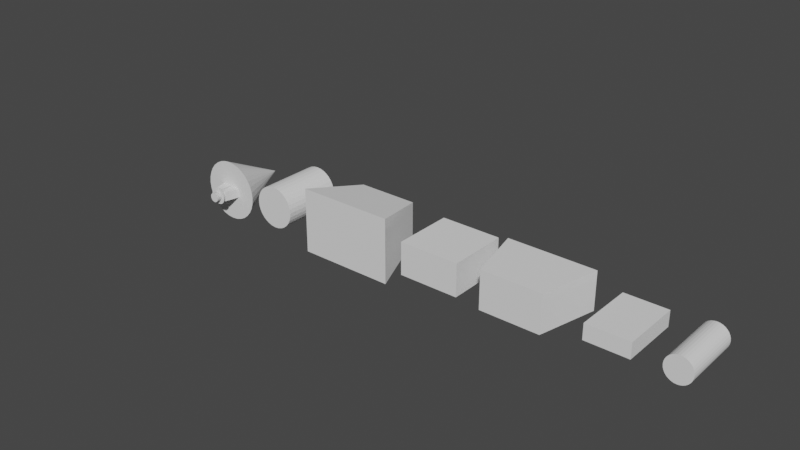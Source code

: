# Source: modeling_001.blend  (saved by Blender 3.6.11; exported with 4.5.12 LTS)
import bpy
from mathutils import Matrix  # noqa: F401  (used for matrix-valued properties, if any)

bpy.ops.wm.read_factory_settings(use_empty=True)
scene = bpy.context.scene
scene.name = 'Scene'

# ---- collections
col_assemble = bpy.data.collections.new('Assemble'); scene.collection.children.link(col_assemble)
col_modeling = bpy.data.collections.new('Modeling'); scene.collection.children.link(col_modeling)
col_wgts = bpy.data.collections.new('WGTS'); scene.collection.children.link(col_wgts)

# ---- world
world_world = bpy.data.worlds.new('World'); scene.world = world_world
world_world.use_nodes = True; world_world.node_tree.nodes.clear()
_N = world_world.node_tree.nodes; _L = world_world.node_tree.links
n0 = _N.new('ShaderNodeOutputWorld'); n0.name = 'World Output'; n0.location = (300, 300)
n1 = _N.new('ShaderNodeBackground'); n1.name = 'Background'; n1.location = (10, 300)
n1.inputs[0].default_value = (0.05088, 0.05088, 0.05088, 1.0)
_L.new(n1.outputs[0], n0.inputs[0])
n0.is_active_output = True
world_world.color = (0.05088, 0.05088, 0.05088)
world_world.use_sun_shadow = False
world_world.sun_shadow_jitter_overblur = 0.0

# ---- meshes
me_cone = bpy.data.meshes.new('Cone')
me_cone.from_pydata([(7.55e-08, 8.941e-08, 0.5), (-0.09755, 8.941e-08, 0.4904), (-0.1913, 2.98e-08, 0.4619), (-0.2778, 5.96e-08, 0.4157), (-0.3536, 0.0, 0.3536), (-0.4157, 0.0, 0.2778), (-0.4619, 0.0, 0.1913), (-0.4904, 0.0, 0.09755), (-0.5, 0.0, 8.146e-08), (-0.4904, 0.0, -0.09755), (-0.4619, -1.788e-07, -0.1913), (-0.4157, -1.788e-07, -0.2778), (-0.3536, -1.788e-07, -0.3536), (-0.2778, -1.788e-07, -0.4157), (-0.1913, -5.96e-08, -0.4619), (-0.09755, -5.96e-08, -0.4904), (7.55e-08, -5.96e-08, -0.5), (0.09755, -5.96e-08, -0.4904), (0.1913, -5.96e-08, -0.4619), (0.2778, 5.96e-08, -0.4157), (0.3536, 5.96e-08, -0.3536), (0.4157, 5.96e-08, -0.2778), (0.4619, 5.96e-08, -0.1913), (0.4904, 5.96e-08, -0.09755), (0.5, 1.192e-07, 8.146e-08), (0.4904, 8.941e-08, 0.09755), (0.4619, 8.941e-08, 0.1913), (0.4157, 1.192e-07, 0.2778), (0.3536, 1.192e-07, 0.3536), (0.2778, 5.96e-08, 0.4157), (0.1913, 1.49e-07, 0.4619), (0.09755, 8.941e-08, 0.4904), (-7.55e-08, 1.0, -8.146e-08)], [], [(0, 32, 1), (1, 32, 2), (2, 32, 3), (3, 32, 4), (4, 32, 5), (5, 32, 6), (6, 32, 7), (7, 32, 8), (8, 32, 9), (9, 32, 10), (10, 32, 11), (11, 32, 12), (12, 32, 13), (13, 32, 14), (14, 32, 15), (15, 32, 16), (16, 32, 17), (17, 32, 18), (18, 32, 19), (19, 32, 20), (20, 32, 21), (21, 32, 22), (22, 32, 23), (23, 32, 24), (24, 32, 25), (25, 32, 26), (26, 32, 27), (27, 32, 28), (28, 32, 29), (29, 32, 30), (0, 1, 2, 3, 4, 5, 6, 7, 8, 9, 10, 11, 12, 13, 14, 15, 16, 17, 18, 19, 20, 21, 22, 23, 24, 25, 26, 27, 28, 29, 30, 31), (30, 32, 31), (31, 32, 0)])
_uv = me_cone.uv_layers.new(name='UVMap')
_uv.uv.foreach_set('vector', [0.25, 0.49, 0.25, 0.25, 0.2968, 0.4854, 0.2968, 0.4854, 0.25, 0.25, 0.3418, 0.4717, 0.3418, 0.4717, 0.25, 0.25, 0.3833, 0.4496, 0.3833, 0.4496, 0.25, 0.25, 0.4197, 0.4197, 0.4197, 0.4197, 0.25, 0.25, 0.4496, 0.3833, 0.4496, 0.3833, 0.25, 0.25, 0.4717, 0.3418, 0.4717, 0.3418, 0.25, 0.25, 0.4854, 0.2968, 0.4854, 0.2968, 0.25, 0.25, 0.49, 0.25, 0.49, 0.25, 0.25, 0.25, 0.4854, 0.2032, 0.4854, 0.2032, 0.25, 0.25, 0.4717, 0.1582, 0.4717, 0.1582, 0.25, 0.25, 0.4496, 0.1167, 0.4496, 0.1167, 0.25, 0.25, 0.4197, 0.08029, 0.4197, 0.08029, 0.25, 0.25, 0.3833, 0.05045, 0.3833, 0.05045, 0.25, 0.25, 0.3418, 0.02827, 0.3418, 0.02827, 0.25, 0.25, 0.2968, 0.01461, 0.2968, 0.01461, 0.25, 0.25, 0.25, 0.01, 0.25, 0.01, 0.25, 0.25, 0.2032, 0.01461, 0.2032, 0.01461, 0.25, 0.25, 0.1582, 0.02827, 0.1582, 0.02827, 0.25, 0.25, 0.1167, 0.05045, 0.1167, 0.05045, 0.25, 0.25, 0.08029, 0.08029, 0.08029, 0.08029, 0.25, 0.25, 0.05045, 0.1167, 0.05045, 0.1167, 0.25, 0.25, 0.02827, 0.1582, 0.02827, 0.1582, 0.25, 0.25, 0.01461, 0.2032, 0.01461, 0.2032, 0.25, 0.25, 0.01, 0.25, 0.01, 0.25, 0.25, 0.25, 0.01461, 0.2968, 0.01461, 0.2968, 0.25, 0.25, 0.02827, 0.3418, 0.02827, 0.3418, 0.25, 0.25, 0.05045, 0.3833, 0.05045, 0.3833, 0.25, 0.25, 0.08029, 0.4197, 0.08029, 0.4197, 0.25, 0.25, 0.1167, 0.4496, 0.1167, 0.4496, 0.25, 0.25, 0.1582, 0.4717, 0.75, 0.49, 0.7968, 0.4854, 0.8418, 0.4717, 0.8833, 0.4496, 0.9197, 0.4197, 0.9496, 0.3833, 0.9717, 0.3418, 0.9854, 0.2968, 0.99, 0.25, 0.9854, 0.2032, 0.9717, 0.1582, 0.9496, 0.1167, 0.9197, 0.08029, 0.8833, 0.05045, 0.8418, 0.02827, 0.7968, 0.01461, 0.75, 0.01, 0.7032, 0.01461, 0.6582, 0.02827, 0.6167, 0.05045, 0.5803, 0.08029, 0.5504, 0.1167, 0.5283, 0.1582, 0.5146, 0.2032, 0.51, 0.25, 0.5146, 0.2968, 0.5283, 0.3418, 0.5504, 0.3833, 0.5803, 0.4197, 0.6167, 0.4496, 0.6582, 0.4717, 0.7032, 0.4854, 0.1582, 0.4717, 0.25, 0.25, 0.2032, 0.4854, 0.2032, 0.4854, 0.25, 0.25, 0.25, 0.49])
me_cone.update()
me_cylinder_001 = bpy.data.meshes.new('Cylinder.001')
me_cylinder_001.from_pydata([(0.0, 1.0, 0.3508), (0.0, 0.0, 0.3508), (0.06844, 1.0, 0.3441), (0.06844, 0.0, 0.3441), (0.1343, 1.0, 0.3241), (0.1343, 0.0, 0.3241), (0.1949, 1.0, 0.2917), (0.1949, 0.0, 0.2917), (0.2481, 1.0, 0.2481), (0.2481, 0.0, 0.2481), (0.2917, 1.0, 0.1949), (0.2917, 0.0, 0.1949), (0.3241, 1.0, 0.1343), (0.3241, 0.0, 0.1343), (0.3441, 1.0, 0.06844), (0.3441, 0.0, 0.06844), (0.3508, 1.0, 3.36e-08), (0.3508, 0.0, -4.308e-08), (0.3441, 1.0, -0.06844), (0.3441, 0.0, -0.06844), (0.3241, 1.0, -0.1343), (0.3241, 0.0, -0.1343), (0.2917, 1.0, -0.1949), (0.2917, 0.0, -0.1949), (0.2481, 1.0, -0.2481), (0.2481, 0.0, -0.2481), (0.1949, 1.0, -0.2917), (0.1949, 0.0, -0.2917), (0.1343, 1.0, -0.3241), (0.1343, 0.0, -0.3241), (0.06844, 1.0, -0.3441), (0.06844, 0.0, -0.3441), (0.0, 1.0, -0.3508), (0.0, 0.0, -0.3508), (-0.06844, 1.0, -0.3441), (-0.06844, 0.0, -0.3441), (-0.1343, 1.0, -0.3241), (-0.1343, 0.0, -0.3241), (-0.1949, 1.0, -0.2917), (-0.1949, 0.0, -0.2917), (-0.2481, 1.0, -0.2481), (-0.2481, 0.0, -0.2481), (-0.2917, 1.0, -0.1949), (-0.2917, 0.0, -0.1949), (-0.3241, 1.0, -0.1343), (-0.3241, 0.0, -0.1343), (-0.3441, 1.0, -0.06844), (-0.3441, 0.0, -0.06844), (-0.3508, 1.0, 3.36e-08), (-0.3508, 0.0, -4.308e-08), (-0.3441, 1.0, 0.06844), (-0.3441, 0.0, 0.06844), (-0.3241, 1.0, 0.1343), (-0.3241, 0.0, 0.1343), (-0.2917, 1.0, 0.1949), (-0.2917, 0.0, 0.1949), (-0.2481, 1.0, 0.2481), (-0.2481, 0.0, 0.2481), (-0.1949, 1.0, 0.2917), (-0.1949, 0.0, 0.2917), (-0.1343, 1.0, 0.3241), (-0.1343, 0.0, 0.3241), (-0.06844, 1.0, 0.3441), (-0.06844, 0.0, 0.3441)], [], [(0, 1, 3, 2), (2, 3, 5, 4), (4, 5, 7, 6), (6, 7, 9, 8), (8, 9, 11, 10), (10, 11, 13, 12), (12, 13, 15, 14), (14, 15, 17, 16), (16, 17, 19, 18), (18, 19, 21, 20), (20, 21, 23, 22), (22, 23, 25, 24), (24, 25, 27, 26), (26, 27, 29, 28), (28, 29, 31, 30), (30, 31, 33, 32), (32, 33, 35, 34), (34, 35, 37, 36), (36, 37, 39, 38), (38, 39, 41, 40), (40, 41, 43, 42), (42, 43, 45, 44), (44, 45, 47, 46), (46, 47, 49, 48), (48, 49, 51, 50), (50, 51, 53, 52), (52, 53, 55, 54), (54, 55, 57, 56), (56, 57, 59, 58), (58, 59, 61, 60), (3, 1, 63, 61, 59, 57, 55, 53, 51, 49, 47, 45, 43, 41, 39, 37, 35, 33, 31, 29, 27, 25, 23, 21, 19, 17, 15, 13, 11, 9, 7, 5), (60, 61, 63, 62), (62, 63, 1, 0), (0, 2, 4, 6, 8, 10, 12, 14, 16, 18, 20, 22, 24, 26, 28, 30, 32, 34, 36, 38, 40, 42, 44, 46, 48, 50, 52, 54, 56, 58, 60, 62)])
_uv = me_cylinder_001.uv_layers.new(name='UVMap')
_uv.uv.foreach_set('vector', [1.0, 0.5, 1.0, 1.0, 0.9688, 1.0, 0.9688, 0.5, 0.9688, 0.5, 0.9688, 1.0, 0.9375, 1.0, 0.9375, 0.5, 0.9375, 0.5, 0.9375, 1.0, 0.9062, 1.0, 0.9062, 0.5, 0.9062, 0.5, 0.9062, 1.0, 0.875, 1.0, 0.875, 0.5, 0.875, 0.5, 0.875, 1.0, 0.8438, 1.0, 0.8438, 0.5, 0.8438, 0.5, 0.8438, 1.0, 0.8125, 1.0, 0.8125, 0.5, 0.8125, 0.5, 0.8125, 1.0, 0.7812, 1.0, 0.7812, 0.5, 0.7812, 0.5, 0.7812, 1.0, 0.75, 1.0, 0.75, 0.5, 0.75, 0.5, 0.75, 1.0, 0.7188, 1.0, 0.7188, 0.5, 0.7188, 0.5, 0.7188, 1.0, 0.6875, 1.0, 0.6875, 0.5, 0.6875, 0.5, 0.6875, 1.0, 0.6562, 1.0, 0.6562, 0.5, 0.6562, 0.5, 0.6562, 1.0, 0.625, 1.0, 0.625, 0.5, 0.625, 0.5, 0.625, 1.0, 0.5938, 1.0, 0.5938, 0.5, 0.5938, 0.5, 0.5938, 1.0, 0.5625, 1.0, 0.5625, 0.5, 0.5625, 0.5, 0.5625, 1.0, 0.5312, 1.0, 0.5312, 0.5, 0.5312, 0.5, 0.5312, 1.0, 0.5, 1.0, 0.5, 0.5, 0.5, 0.5, 0.5, 1.0, 0.4688, 1.0, 0.4688, 0.5, 0.4688, 0.5, 0.4688, 1.0, 0.4375, 1.0, 0.4375, 0.5, 0.4375, 0.5, 0.4375, 1.0, 0.4062, 1.0, 0.4062, 0.5, 0.4062, 0.5, 0.4062, 1.0, 0.375, 1.0, 0.375, 0.5, 0.375, 0.5, 0.375, 1.0, 0.3438, 1.0, 0.3438, 0.5, 0.3438, 0.5, 0.3438, 1.0, 0.3125, 1.0, 0.3125, 0.5, 0.3125, 0.5, 0.3125, 1.0, 0.2812, 1.0, 0.2812, 0.5, 0.2812, 0.5, 0.2812, 1.0, 0.25, 1.0, 0.25, 0.5, 0.25, 0.5, 0.25, 1.0, 0.2188, 1.0, 0.2188, 0.5, 0.2188, 0.5, 0.2188, 1.0, 0.1875, 1.0, 0.1875, 0.5, 0.1875, 0.5, 0.1875, 1.0, 0.1562, 1.0, 0.1562, 0.5, 0.1562, 0.5, 0.1562, 1.0, 0.125, 1.0, 0.125, 0.5, 0.125, 0.5, 0.125, 1.0, 0.09375, 1.0, 0.09375, 0.5, 0.09375, 0.5, 0.09375, 1.0, 0.0625, 1.0, 0.0625, 0.5, 0.2968, 0.4854, 0.25, 0.49, 0.2032, 0.4854, 0.1582, 0.4717, 0.1167, 0.4496, 0.08029, 0.4197, 0.05045, 0.3833, 0.02827, 0.3418, 0.01461, 0.2968, 0.01, 0.25, 0.01461, 0.2032, 0.02827, 0.1582, 0.05045, 0.1167, 0.08029, 0.08029, 0.1167, 0.05045, 0.1582, 0.02827, 0.2032, 0.01461, 0.25, 0.01, 0.2968, 0.01461, 0.3418, 0.02827, 0.3833, 0.05045, 0.4197, 0.08029, 0.4496, 0.1167, 0.4717, 0.1582, 0.4854, 0.2032, 0.49, 0.25, 0.4854, 0.2968, 0.4717, 0.3418, 0.4496, 0.3833, 0.4197, 0.4197, 0.3833, 0.4496, 0.3418, 0.4717, 0.0625, 0.5, 0.0625, 1.0, 0.03125, 1.0, 0.03125, 0.5, 0.03125, 0.5, 0.03125, 1.0, 0.0, 1.0, 0.0, 0.5, 0.75, 0.49, 0.7968, 0.4854, 0.8418, 0.4717, 0.8833, 0.4496, 0.9197, 0.4197, 0.9496, 0.3833, 0.9717, 0.3418, 0.9854, 0.2968, 0.99, 0.25, 0.9854, 0.2032, 0.9717, 0.1582, 0.9496, 0.1167, 0.9197, 0.08029, 0.8833, 0.05045, 0.8418, 0.02827, 0.7968, 0.01461, 0.75, 0.01, 0.7032, 0.01461, 0.6582, 0.02827, 0.6167, 0.05045, 0.5803, 0.08029, 0.5504, 0.1167, 0.5283, 0.1582, 0.5146, 0.2032, 0.51, 0.25, 0.5146, 0.2968, 0.5283, 0.3418, 0.5504, 0.3833, 0.5803, 0.4197, 0.6167, 0.4496, 0.6582, 0.4717, 0.7032, 0.4854])
me_cylinder_001.update()
me_cube_001 = bpy.data.meshes.new('Cube.001')
me_cube_001.from_pydata([(-0.798, 0.0, -0.5407), (-0.798, 0.0, 0.5407), (-0.5, 1.0, -0.3388), (-0.5, 1.0, 0.3388), (0.798, 0.0, -0.5407), (0.798, 0.0, 0.5407), (0.5, 1.0, -0.3388), (0.5, 1.0, 0.3388)], [], [(0, 1, 3, 2), (2, 3, 7, 6), (6, 7, 5, 4), (4, 5, 1, 0), (2, 6, 4, 0), (7, 3, 1, 5)])
_uv = me_cube_001.uv_layers.new(name='UVMap')
_uv.uv.foreach_set('vector', [0.375, 0.0, 0.625, 0.0, 0.625, 0.25, 0.375, 0.25, 0.375, 0.25, 0.625, 0.25, 0.625, 0.5, 0.375, 0.5, 0.375, 0.5, 0.625, 0.5, 0.625, 0.75, 0.375, 0.75, 0.375, 0.75, 0.625, 0.75, 0.625, 1.0, 0.375, 1.0, 0.125, 0.5, 0.375, 0.5, 0.375, 0.75, 0.125, 0.75, 0.625, 0.5, 0.875, 0.5, 0.875, 0.75, 0.625, 0.75])
me_cube_001.update()
me_cube_002 = bpy.data.meshes.new('Cube.002')
me_cube_002.from_pydata([(-0.5, 0.0, -0.2721), (-0.5, 0.0, 0.2721), (-0.5, 1.0, -0.2721), (-0.5, 1.0, 0.2721), (0.5, 0.0, -0.2721), (0.5, 0.0, 0.2721), (0.5, 1.0, -0.2721), (0.5, 1.0, 0.2721)], [], [(0, 1, 3, 2), (2, 3, 7, 6), (6, 7, 5, 4), (4, 5, 1, 0), (2, 6, 4, 0), (7, 3, 1, 5)])
_uv = me_cube_002.uv_layers.new(name='UVMap')
_uv.uv.foreach_set('vector', [0.375, 0.0, 0.625, 0.0, 0.625, 0.25, 0.375, 0.25, 0.375, 0.25, 0.625, 0.25, 0.625, 0.5, 0.375, 0.5, 0.375, 0.5, 0.625, 0.5, 0.625, 0.75, 0.375, 0.75, 0.375, 0.75, 0.625, 0.75, 0.625, 1.0, 0.375, 1.0, 0.125, 0.5, 0.375, 0.5, 0.375, 0.75, 0.125, 0.75, 0.625, 0.5, 0.875, 0.5, 0.875, 0.75, 0.625, 0.75])
me_cube_002.update()
me_cube_003 = bpy.data.meshes.new('Cube.003')
me_cube_003.from_pydata([(-0.5, 0.0, -0.3207), (-0.5, 0.0, 0.3207), (-0.7379, 1.0, -0.3207), (-0.7379, 1.0, 0.3207), (0.5, 0.0, -0.3207), (0.5, 0.0, 0.3207), (0.7379, 1.0, -0.3207), (0.7379, 1.0, 0.3207)], [], [(0, 1, 3, 2), (2, 3, 7, 6), (6, 7, 5, 4), (4, 5, 1, 0), (2, 6, 4, 0), (7, 3, 1, 5)])
_uv = me_cube_003.uv_layers.new(name='UVMap')
_uv.uv.foreach_set('vector', [0.375, 0.0, 0.625, 0.0, 0.625, 0.25, 0.375, 0.25, 0.375, 0.25, 0.625, 0.25, 0.625, 0.5, 0.375, 0.5, 0.375, 0.5, 0.625, 0.5, 0.625, 0.75, 0.375, 0.75, 0.375, 0.75, 0.625, 0.75, 0.625, 1.0, 0.375, 1.0, 0.125, 0.5, 0.375, 0.5, 0.375, 0.75, 0.125, 0.75, 0.625, 0.5, 0.875, 0.5, 0.875, 0.75, 0.625, 0.75])
me_cube_003.update()
me_cube_004 = bpy.data.meshes.new('Cube.004')
me_cube_004.from_pydata([(-0.3528, 0.0, -0.13), (-0.3528, 0.0, 0.13), (-0.3528, 1.0, -0.13), (-0.3528, 1.0, 0.13), (0.3528, 0.0, -0.13), (0.3528, 0.0, 0.13), (0.3528, 1.0, -0.13), (0.3528, 1.0, 0.13)], [], [(0, 1, 3, 2), (2, 3, 7, 6), (6, 7, 5, 4), (4, 5, 1, 0), (2, 6, 4, 0), (7, 3, 1, 5)])
_uv = me_cube_004.uv_layers.new(name='UVMap')
_uv.uv.foreach_set('vector', [0.375, 0.0, 0.625, 0.0, 0.625, 0.25, 0.375, 0.25, 0.375, 0.25, 0.625, 0.25, 0.625, 0.5, 0.375, 0.5, 0.375, 0.5, 0.625, 0.5, 0.625, 0.75, 0.375, 0.75, 0.375, 0.75, 0.625, 0.75, 0.625, 1.0, 0.375, 1.0, 0.125, 0.5, 0.375, 0.5, 0.375, 0.75, 0.125, 0.75, 0.625, 0.5, 0.875, 0.5, 0.875, 0.75, 0.625, 0.75])
me_cube_004.update()
me_cylinder_002 = bpy.data.meshes.new('Cylinder.002')
me_cylinder_002.from_pydata([(-2.792e-06, 1.0, 0.2128), (-2.792e-06, 0.0, 0.2128), (0.0415, 1.0, 0.2087), (0.0415, 0.0, 0.2087), (0.08142, 1.0, 0.1966), (0.08142, 0.0, 0.1966), (0.1182, 1.0, 0.1769), (0.1182, 0.0, 0.1769), (0.1504, 1.0, 0.1504), (0.1504, 0.0, 0.1504), (0.1769, 1.0, 0.1182), (0.1769, 0.0, 0.1182), (0.1966, 1.0, 0.08142), (0.1966, 0.0, 0.08142), (0.2087, 1.0, 0.04151), (0.2087, 0.0, 0.04151), (0.2128, 1.0, 2.303e-08), (0.2128, 0.0, -2.347e-08), (0.2087, 1.0, -0.04151), (0.2087, 0.0, -0.04151), (0.1966, 1.0, -0.08142), (0.1966, 0.0, -0.08142), (0.1769, 1.0, -0.1182), (0.1769, 0.0, -0.1182), (0.1504, 1.0, -0.1504), (0.1504, 0.0, -0.1504), (0.1182, 1.0, -0.1769), (0.1182, 0.0, -0.1769), (0.08142, 1.0, -0.1966), (0.08142, 0.0, -0.1966), (0.0415, 1.0, -0.2087), (0.0415, 0.0, -0.2087), (-2.792e-06, 1.0, -0.2128), (-2.792e-06, 0.0, -0.2128), (-0.04151, 1.0, -0.2087), (-0.04151, 0.0, -0.2087), (-0.08142, 1.0, -0.1966), (-0.08142, 0.0, -0.1966), (-0.1182, 1.0, -0.1769), (-0.1182, 0.0, -0.1769), (-0.1504, 1.0, -0.1504), (-0.1504, 0.0, -0.1504), (-0.1769, 1.0, -0.1182), (-0.1769, 0.0, -0.1182), (-0.1966, 1.0, -0.08142), (-0.1966, 0.0, -0.08142), (-0.2087, 1.0, -0.04151), (-0.2087, 0.0, -0.04151), (-0.2128, 1.0, 2.303e-08), (-0.2128, 0.0, -2.347e-08), (-0.2087, 1.0, 0.04151), (-0.2087, 0.0, 0.04151), (-0.1966, 1.0, 0.08142), (-0.1966, 0.0, 0.08142), (-0.1769, 1.0, 0.1182), (-0.1769, 0.0, 0.1182), (-0.1504, 1.0, 0.1504), (-0.1504, 0.0, 0.1504), (-0.1182, 1.0, 0.1769), (-0.1182, 0.0, 0.1769), (-0.08142, 1.0, 0.1966), (-0.08142, 0.0, 0.1966), (-0.04151, 1.0, 0.2087), (-0.04151, 0.0, 0.2087)], [], [(0, 1, 3, 2), (2, 3, 5, 4), (4, 5, 7, 6), (6, 7, 9, 8), (8, 9, 11, 10), (10, 11, 13, 12), (12, 13, 15, 14), (14, 15, 17, 16), (16, 17, 19, 18), (18, 19, 21, 20), (20, 21, 23, 22), (22, 23, 25, 24), (24, 25, 27, 26), (26, 27, 29, 28), (28, 29, 31, 30), (30, 31, 33, 32), (32, 33, 35, 34), (34, 35, 37, 36), (36, 37, 39, 38), (38, 39, 41, 40), (40, 41, 43, 42), (42, 43, 45, 44), (44, 45, 47, 46), (46, 47, 49, 48), (48, 49, 51, 50), (50, 51, 53, 52), (52, 53, 55, 54), (54, 55, 57, 56), (56, 57, 59, 58), (58, 59, 61, 60), (3, 1, 63, 61, 59, 57, 55, 53, 51, 49, 47, 45, 43, 41, 39, 37, 35, 33, 31, 29, 27, 25, 23, 21, 19, 17, 15, 13, 11, 9, 7, 5), (60, 61, 63, 62), (62, 63, 1, 0), (0, 2, 4, 6, 8, 10, 12, 14, 16, 18, 20, 22, 24, 26, 28, 30, 32, 34, 36, 38, 40, 42, 44, 46, 48, 50, 52, 54, 56, 58, 60, 62)])
_uv = me_cylinder_002.uv_layers.new(name='UVMap')
_uv.uv.foreach_set('vector', [1.0, 0.5, 1.0, 1.0, 0.9688, 1.0, 0.9688, 0.5, 0.9688, 0.5, 0.9688, 1.0, 0.9375, 1.0, 0.9375, 0.5, 0.9375, 0.5, 0.9375, 1.0, 0.9062, 1.0, 0.9062, 0.5, 0.9062, 0.5, 0.9062, 1.0, 0.875, 1.0, 0.875, 0.5, 0.875, 0.5, 0.875, 1.0, 0.8438, 1.0, 0.8438, 0.5, 0.8438, 0.5, 0.8438, 1.0, 0.8125, 1.0, 0.8125, 0.5, 0.8125, 0.5, 0.8125, 1.0, 0.7812, 1.0, 0.7812, 0.5, 0.7812, 0.5, 0.7812, 1.0, 0.75, 1.0, 0.75, 0.5, 0.75, 0.5, 0.75, 1.0, 0.7188, 1.0, 0.7188, 0.5, 0.7188, 0.5, 0.7188, 1.0, 0.6875, 1.0, 0.6875, 0.5, 0.6875, 0.5, 0.6875, 1.0, 0.6562, 1.0, 0.6562, 0.5, 0.6562, 0.5, 0.6562, 1.0, 0.625, 1.0, 0.625, 0.5, 0.625, 0.5, 0.625, 1.0, 0.5938, 1.0, 0.5938, 0.5, 0.5938, 0.5, 0.5938, 1.0, 0.5625, 1.0, 0.5625, 0.5, 0.5625, 0.5, 0.5625, 1.0, 0.5312, 1.0, 0.5312, 0.5, 0.5312, 0.5, 0.5312, 1.0, 0.5, 1.0, 0.5, 0.5, 0.5, 0.5, 0.5, 1.0, 0.4688, 1.0, 0.4688, 0.5, 0.4688, 0.5, 0.4688, 1.0, 0.4375, 1.0, 0.4375, 0.5, 0.4375, 0.5, 0.4375, 1.0, 0.4062, 1.0, 0.4062, 0.5, 0.4062, 0.5, 0.4062, 1.0, 0.375, 1.0, 0.375, 0.5, 0.375, 0.5, 0.375, 1.0, 0.3438, 1.0, 0.3438, 0.5, 0.3438, 0.5, 0.3438, 1.0, 0.3125, 1.0, 0.3125, 0.5, 0.3125, 0.5, 0.3125, 1.0, 0.2812, 1.0, 0.2812, 0.5, 0.2812, 0.5, 0.2812, 1.0, 0.25, 1.0, 0.25, 0.5, 0.25, 0.5, 0.25, 1.0, 0.2188, 1.0, 0.2188, 0.5, 0.2188, 0.5, 0.2188, 1.0, 0.1875, 1.0, 0.1875, 0.5, 0.1875, 0.5, 0.1875, 1.0, 0.1562, 1.0, 0.1562, 0.5, 0.1562, 0.5, 0.1562, 1.0, 0.125, 1.0, 0.125, 0.5, 0.125, 0.5, 0.125, 1.0, 0.09375, 1.0, 0.09375, 0.5, 0.09375, 0.5, 0.09375, 1.0, 0.0625, 1.0, 0.0625, 0.5, 0.2968, 0.4854, 0.25, 0.49, 0.2032, 0.4854, 0.1582, 0.4717, 0.1167, 0.4496, 0.08029, 0.4197, 0.05045, 0.3833, 0.02827, 0.3418, 0.01461, 0.2968, 0.01, 0.25, 0.01461, 0.2032, 0.02827, 0.1582, 0.05045, 0.1167, 0.08029, 0.08029, 0.1167, 0.05045, 0.1582, 0.02827, 0.2032, 0.01461, 0.25, 0.01, 0.2968, 0.01461, 0.3418, 0.02827, 0.3833, 0.05045, 0.4197, 0.08029, 0.4496, 0.1167, 0.4717, 0.1582, 0.4854, 0.2032, 0.49, 0.25, 0.4854, 0.2968, 0.4717, 0.3418, 0.4496, 0.3833, 0.4197, 0.4197, 0.3833, 0.4496, 0.3418, 0.4717, 0.0625, 0.5, 0.0625, 1.0, 0.03125, 1.0, 0.03125, 0.5, 0.03125, 0.5, 0.03125, 1.0, 0.0, 1.0, 0.0, 0.5, 0.75, 0.49, 0.7968, 0.4854, 0.8418, 0.4717, 0.8833, 0.4496, 0.9197, 0.4197, 0.9496, 0.3833, 0.9717, 0.3418, 0.9854, 0.2968, 0.99, 0.25, 0.9854, 0.2032, 0.9717, 0.1582, 0.9496, 0.1167, 0.9197, 0.08029, 0.8833, 0.05045, 0.8418, 0.02827, 0.7968, 0.01461, 0.75, 0.01, 0.7032, 0.01461, 0.6582, 0.02827, 0.6167, 0.05045, 0.5803, 0.08029, 0.5504, 0.1167, 0.5283, 0.1582, 0.5146, 0.2032, 0.51, 0.25, 0.5146, 0.2968, 0.5283, 0.3418, 0.5504, 0.3833, 0.5803, 0.4197, 0.6167, 0.4496, 0.6582, 0.4717, 0.7032, 0.4854])
me_cylinder_002.update()
me_wgt_root = bpy.data.meshes.new('WGT-root')
me_wgt_root.from_pydata([(0.4718, 0.4718, 0.0), (0.4718, -0.4718, 0.0), (-0.4718, 0.4718, 0.0), (-0.4718, -0.4718, 0.0), (0.5548, 0.3707, 0.0), (0.5548, -0.3707, 0.0), (-0.5548, 0.3707, 0.0), (-0.5548, -0.3707, 0.0), (0.6164, 0.2553, 0.0), (0.6164, -0.2553, 0.0), (-0.6164, 0.2553, 0.0), (-0.6164, -0.2553, 0.0), (0.6544, 0.1302, 0.0), (0.6544, -0.1302, 0.0), (-0.6544, 0.1302, 0.0), (-0.6544, -0.1302, 0.0), (0.1302, 0.6544, 0.0), (0.1302, -0.6544, 0.0), (-0.1302, 0.6544, 0.0), (-0.1302, -0.6544, 0.0), (0.2553, 0.6164, 0.0), (0.2553, -0.6164, 0.0), (-0.2553, 0.6164, 0.0), (-0.2553, -0.6164, 0.0), (0.3707, 0.5548, 0.0), (0.3707, -0.5548, 0.0), (-0.3707, 0.5548, 0.0), (-0.3707, -0.5548, 0.0), (0.1302, 0.8546, 0.0), (0.1302, -0.8546, 0.0), (-0.1302, 0.8546, 0.0), (-0.1302, -0.8546, 0.0), (0.8546, 0.1302, 0.0), (0.8546, -0.1302, 0.0), (-0.8546, 0.1302, 0.0), (-0.8546, -0.1302, 0.0), (0.2636, 0.8546, 0.0), (0.2636, -0.8546, 0.0), (-0.2636, 0.8546, 0.0), (-0.2636, -0.8546, 0.0), (0.8546, 0.2636, 0.0), (0.8546, -0.2636, 0.0), (-0.8546, 0.2636, 0.0), (-0.8546, -0.2636, 0.0), (0.0, 1.055, 0.0), (0.0, -1.055, 0.0), (1.055, 0.0, 0.0), (-1.055, 0.0, 0.0)], [(12, 32), (0, 4), (1, 5), (2, 6), (3, 7), (4, 8), (5, 9), (6, 10), (7, 11), (8, 12), (9, 13), (10, 14), (11, 15), (39, 45), (2, 26), (16, 20), (17, 21), (18, 22), (19, 23), (20, 24), (21, 25), (22, 26), (23, 27), (16, 28), (17, 29), (18, 30), (1, 25), (3, 27), (13, 33), (14, 34), (15, 35), (28, 36), (29, 37), (30, 38), (31, 39), (32, 40), (33, 41), (34, 42), (35, 43), (36, 44), (37, 45), (40, 46), (42, 47), (41, 46), (19, 31), (43, 47), (38, 44), (0, 24)], [])
me_wgt_root.update()
me_wgt_cog = bpy.data.meshes.new('WGT-COG')
me_wgt_cog.from_pydata([(0.2479, -0.03263, -1.426e-09), (0.2415, -0.0647, -2.828e-09), (0.231, -0.09567, -1.163e-08), (0.3966, -0.05221, -6.007e-09), (0.483, -0.1294, -5.657e-09), (0.4957, -0.06526, -2.853e-09), (0.25, 5.551e-17, -5.551e-17), (0.4, 8.882e-17, -8.882e-17), (0.3696, -0.1531, -6.691e-09), (0.4619, -0.1913, -2.326e-08), (0.2165, -0.125, -1.291e-08), (0.1983, -0.1522, -6.652e-09), (0.1768, -0.1768, -2.263e-08), (0.1522, -0.1983, -2.357e-08), (0.3464, -0.2, -2.364e-08), (0.3173, -0.2435, -2.555e-08), (0.2435, -0.3173, -1.387e-08), (0.3967, -0.3044, -1.33e-08), (0.3536, -0.3536, -4.526e-08), (0.3044, -0.3967, -4.714e-08), (0.125, -0.2165, -2.436e-08), (0.09567, -0.231, -2.5e-08), (0.0647, -0.2415, -2.546e-08), (0.03263, -0.2479, -2.574e-08), (0.1531, -0.3696, -4.596e-08), (0.05221, -0.3966, -4.714e-08), (0.06526, -0.4957, -5.147e-08), (0.2, -0.3464, -4.494e-08), (0.1913, -0.4619, -4.999e-08), (0.1294, -0.483, -5.091e-08), (-0.0647, -0.2415, -2.546e-08), (-0.09567, -0.231, -2.5e-08), (-0.06526, -0.4957, -5.147e-08), (-0.1294, -0.483, -5.091e-08), (-0.1913, -0.4619, -4.999e-08), (7.082e-17, -0.25, -1.093e-08), (-0.03263, -0.2479, -2.574e-08), (1.133e-16, -0.4, -4.729e-08), (-0.05221, -0.3966, -4.714e-08), (-0.1531, -0.3696, -4.596e-08), (-0.1768, -0.1768, -2.263e-08), (-0.2435, -0.3173, -1.387e-08), (-0.3173, -0.2435, -2.555e-08), (-0.3967, -0.3044, -1.33e-08), (-0.125, -0.2165, -2.436e-08), (-0.1522, -0.1983, -2.357e-08), (-0.1983, -0.1522, -6.652e-09), (-0.2, -0.3464, -4.494e-08), (-0.3536, -0.3536, -4.526e-08), (-0.3044, -0.3967, -4.714e-08), (-0.2165, -0.125, -5.464e-09), (-0.231, -0.09567, -1.163e-08), (-0.2479, -0.03263, -1.426e-09), (-0.3696, -0.1531, -6.691e-09), (-0.3966, -0.05221, -6.007e-09), (-0.4619, -0.1913, -2.326e-08), (-0.4957, -0.06526, -2.853e-09), (-0.2415, -0.0647, -2.828e-09), (-0.3464, -0.2, -2.364e-08), (-0.483, -0.1294, -5.657e-09), (-0.25, -8.613e-17, 5.551e-17), (-0.2415, 0.0647, 2.828e-09), (-0.231, 0.09567, 1.163e-08), (-0.4, -1.378e-16, 8.882e-17), (-0.3966, 0.05221, 6.007e-09), (-0.4619, 0.1913, 2.326e-08), (-0.4957, 0.06526, 2.853e-09), (-0.483, 0.1294, 5.657e-09), (-0.2479, 0.03263, 1.426e-09), (-0.3696, 0.1531, 6.691e-09), (-0.1768, 0.1768, 2.263e-08), (-0.1522, 0.1983, 2.357e-08), (-0.3464, 0.2, 2.364e-08), (-0.3173, 0.2435, 2.555e-08), (-0.2435, 0.3173, 1.387e-08), (-0.3536, 0.3536, 4.526e-08), (-0.2165, 0.125, 1.291e-08), (-0.1983, 0.1522, 6.652e-09), (-0.3044, 0.3967, 4.714e-08), (-0.3967, 0.3044, 1.33e-08), (-0.09567, 0.231, 2.5e-08), (-0.03263, 0.2479, 2.574e-08), (-0.1531, 0.3696, 4.596e-08), (-0.125, 0.2165, 2.436e-08), (-0.0647, 0.2415, 2.546e-08), (-0.2, 0.3464, 4.494e-08), (-0.05221, 0.3966, 4.714e-08), (-0.1294, 0.483, 5.091e-08), (-0.06526, 0.4957, 5.147e-08), (-0.1913, 0.4619, 4.999e-08), (-1.014e-16, 0.25, 1.093e-08), (0.03263, 0.2479, 2.574e-08), (-1.623e-16, 0.4, 4.729e-08), (0.05221, 0.3966, 4.714e-08), (0.1294, 0.483, 5.091e-08), (0.0647, 0.2415, 2.546e-08), (0.09567, 0.231, 2.5e-08), (0.1531, 0.3696, 4.596e-08), (0.1913, 0.4619, 4.999e-08), (0.06526, 0.4957, 5.147e-08), (0.1522, 0.1983, 2.357e-08), (0.1768, 0.1768, 2.263e-08), (0.1983, 0.1522, 6.652e-09), (0.2, 0.3464, 4.494e-08), (0.125, 0.2165, 2.436e-08), (0.2435, 0.3173, 1.387e-08), (0.3173, 0.2435, 2.555e-08), (0.3536, 0.3536, 4.526e-08), (0.3967, 0.3044, 1.33e-08), (0.3044, 0.3967, 4.714e-08), (0.231, 0.09567, 1.163e-08), (0.2415, 0.0647, 2.828e-09), (0.2479, 0.03263, 1.426e-09), (0.3464, 0.2, 2.364e-08), (0.3696, 0.1531, 6.691e-09), (0.4957, 0.06526, 2.853e-09), (0.2165, 0.125, 5.464e-09), (0.3966, 0.05221, 6.007e-09), (0.4619, 0.1913, 2.326e-08), (0.483, 0.1294, 5.657e-09)], [(0, 1), (1, 2), (4, 5), (0, 6), (3, 7), (4, 9), (2, 10), (10, 11), (11, 12), (12, 13), (8, 14), (14, 15), (15, 17), (17, 18), (18, 19), (13, 20), (20, 21), (21, 22), (22, 23), (25, 26), (16, 27), (24, 28), (28, 29), (30, 31), (32, 33), (33, 34), (23, 35), (35, 36), (25, 37), (37, 38), (34, 39), (102, 116), (42, 43), (31, 44), (44, 45), (40, 46), (39, 47), (43, 48), (48, 49), (46, 50), (50, 51), (41, 47), (53, 55), (54, 56), (51, 57), (53, 58), (55, 59), (52, 60), (61, 62), (54, 63), (63, 64), (64, 66), (66, 67), (60, 68), (65, 69), (41, 49), (70, 71), (24, 27), (72, 73), (61, 68), (62, 76), (76, 77), (75, 78), (75, 79), (80, 83), (81, 84), (82, 85), (87, 88), (82, 89), (81, 90), (90, 91), (86, 92), (92, 93), (91, 95), (95, 96), (97, 98), (94, 99), (100, 101), (101, 102), (97, 103), (96, 104), (103, 105), (86, 88), (107, 108), (107, 109), (8, 9), (110, 111), (6, 112), (106, 113), (113, 114), (42, 58), (7, 117), (114, 118), (118, 119), (87, 89), (69, 72), (30, 36), (111, 112), (70, 77), (110, 116), (40, 45), (106, 108), (52, 57), (32, 38), (65, 67), (73, 79), (80, 84), (74, 78), (71, 83), (93, 99), (94, 98), (16, 19), (105, 109), (115, 117), (56, 59), (115, 119), (26, 29), (100, 104), (3, 5), (74, 85)], [])
me_wgt_cog.update()
me_wgt_armpole_l = bpy.data.meshes.new('WGT-ArmPole.L')
me_wgt_armpole_l.from_pydata([(-0.25, 2.98e-08, -0.25), (-0.25, 0.0, 0.25), (-3.14e-08, 0.5, -2.551e-08), (0.25, 2.98e-08, -0.25), (0.25, 0.0, 0.25)], [(0, 3), (0, 1), (1, 2), (2, 3), (3, 4), (2, 4), (0, 2), (1, 4)], [])
me_wgt_armpole_l.update()
me_wgt_legpole_l = bpy.data.meshes.new('WGT-LegPole.L')
me_wgt_legpole_l.from_pydata([(-0.25, 2.98e-08, -0.25), (-0.25, 0.0, 0.25), (-3.14e-08, 0.5, -2.551e-08), (0.25, 2.98e-08, -0.25), (0.25, 0.0, 0.25)], [(0, 3), (0, 1), (1, 2), (2, 3), (3, 4), (2, 4), (0, 2), (1, 4)], [])
me_wgt_legpole_l.update()
me_wgt_armpole_l_001 = bpy.data.meshes.new('WGT-ArmPole.L.001')
me_wgt_armpole_l_001.from_pydata([(0.25, 2.98e-08, -0.25), (0.25, 0.0, 0.25), (3.14e-08, 0.5, -2.551e-08), (-0.25, 2.98e-08, -0.25), (-0.25, 0.0, 0.25)], [(0, 3), (0, 1), (1, 2), (2, 3), (3, 4), (2, 4), (0, 2), (1, 4)], [])
me_wgt_armpole_l_001.update()
me_wgt_legpole_l_001 = bpy.data.meshes.new('WGT-LegPole.L.001')
me_wgt_legpole_l_001.from_pydata([(0.25, 2.98e-08, -0.25), (0.25, 0.0, 0.25), (3.14e-08, 0.5, -2.551e-08), (-0.25, 2.98e-08, -0.25), (-0.25, 0.0, 0.25)], [(0, 3), (0, 1), (1, 2), (2, 3), (3, 4), (2, 4), (0, 2), (1, 4)], [])
me_wgt_legpole_l_001.update()
me_wgt_legik_l = bpy.data.meshes.new('WGT-LegIK.L')
me_wgt_legik_l.from_pydata([(-0.5, 0.0, -0.5), (-0.5, 0.0, 0.5), (-0.5, 1.0, -0.5), (-0.5, 1.0, 0.5), (0.5, 0.0, -0.5), (0.5, 0.0, 0.5), (0.5, 1.0, -0.5), (0.5, 1.0, 0.5)], [(2, 3), (0, 1), (0, 2), (1, 3), (0, 4), (4, 5), (2, 6), (3, 7), (1, 5), (5, 7), (6, 7), (4, 6)], [])
me_wgt_legik_l.update()
me_wgt_armik_l = bpy.data.meshes.new('WGT-ArmIK.L')
me_wgt_armik_l.from_pydata([(-0.5, 0.0, -0.5), (-0.5, 0.0, 0.5), (-0.5, 1.0, -0.5), (-0.5, 1.0, 0.5), (0.5, 0.0, -0.5), (0.5, 0.0, 0.5), (0.5, 1.0, -0.5), (0.5, 1.0, 0.5)], [(2, 3), (0, 1), (0, 2), (1, 3), (0, 4), (4, 5), (2, 6), (3, 7), (1, 5), (5, 7), (6, 7), (4, 6)], [])
me_wgt_armik_l.update()
me_wgt_legik_l_001 = bpy.data.meshes.new('WGT-LegIK.L.001')
me_wgt_legik_l_001.from_pydata([(0.5, 0.0, -0.5), (0.5, 0.0, 0.5), (0.5, 1.0, -0.5), (0.5, 1.0, 0.5), (-0.5, 0.0, -0.5), (-0.5, 0.0, 0.5), (-0.5, 1.0, -0.5), (-0.5, 1.0, 0.5)], [(2, 3), (0, 1), (0, 2), (1, 3), (0, 4), (4, 5), (2, 6), (3, 7), (1, 5), (5, 7), (6, 7), (4, 6)], [])
me_wgt_legik_l_001.update()
me_wgt_armik_l_001 = bpy.data.meshes.new('WGT-ArmIK.L.001')
me_wgt_armik_l_001.from_pydata([(0.5, 0.0, -0.5), (0.5, 0.0, 0.5), (0.5, 1.0, -0.5), (0.5, 1.0, 0.5), (-0.5, 0.0, -0.5), (-0.5, 0.0, 0.5), (-0.5, 1.0, -0.5), (-0.5, 1.0, 0.5)], [(2, 3), (0, 1), (0, 2), (1, 3), (0, 4), (4, 5), (2, 6), (3, 7), (1, 5), (5, 7), (6, 7), (4, 6)], [])
me_wgt_armik_l_001.update()
me_wgt_bendindex_l = bpy.data.meshes.new('WGT-BendIndex.L')
me_wgt_bendindex_l.from_pydata([(0.0, 0.0, 0.0), (-0.06779, 0.8644, 0.0), (0.0, 0.8644, 0.0), (0.06779, 0.8644, 0.0), (-0.06779, 1.0, 0.0), (0.06779, 1.0, 0.0)], [(1, 2), (0, 2), (2, 3), (1, 4), (3, 5), (4, 5)], [])
me_wgt_bendindex_l.update()
me_wgt_bendmiddle_l = bpy.data.meshes.new('WGT-BendMiddle.L')
me_wgt_bendmiddle_l.from_pydata([(0.0, 0.0, 0.0), (-0.06779, 0.8644, 0.0), (0.0, 0.8644, 0.0), (0.06779, 0.8644, 0.0), (-0.06779, 1.0, 0.0), (0.06779, 1.0, 0.0)], [(1, 2), (0, 2), (2, 3), (1, 4), (3, 5), (4, 5)], [])
me_wgt_bendmiddle_l.update()
me_wgt_bendring_l = bpy.data.meshes.new('WGT-BendRing.L')
me_wgt_bendring_l.from_pydata([(0.0, 0.0, 0.0), (-0.06779, 0.8644, 0.0), (0.0, 0.8644, 0.0), (0.06779, 0.8644, 0.0), (-0.06779, 1.0, 0.0), (0.06779, 1.0, 0.0)], [(1, 2), (0, 2), (2, 3), (1, 4), (3, 5), (4, 5)], [])
me_wgt_bendring_l.update()
me_wgt_bendlittle_l = bpy.data.meshes.new('WGT-BendLittle.L')
me_wgt_bendlittle_l.from_pydata([(0.0, 0.0, 0.0), (-0.06779, 0.8644, 0.0), (0.0, 0.8644, 0.0), (0.06779, 0.8644, 0.0), (-0.06779, 1.0, 0.0), (0.06779, 1.0, 0.0)], [(1, 2), (0, 2), (2, 3), (1, 4), (3, 5), (4, 5)], [])
me_wgt_bendlittle_l.update()
me_wgt_bendthumb_l = bpy.data.meshes.new('WGT-BendThumb.L')
me_wgt_bendthumb_l.from_pydata([(0.0, 0.0, 0.0), (-0.06779, 0.8644, 0.0), (0.0, 0.8644, 0.0), (0.06779, 0.8644, 0.0), (-0.06779, 1.0, 0.0), (0.06779, 1.0, 0.0)], [(1, 2), (0, 2), (2, 3), (1, 4), (3, 5), (4, 5)], [])
me_wgt_bendthumb_l.update()
me_wgt_bendindex_l_001 = bpy.data.meshes.new('WGT-BendIndex.L.001')
me_wgt_bendindex_l_001.from_pydata([(0.0, 0.0, 0.0), (0.06779, 0.8644, 0.0), (0.0, 0.8644, 0.0), (-0.06779, 0.8644, 0.0), (0.06779, 1.0, 0.0), (-0.06779, 1.0, 0.0)], [(1, 2), (0, 2), (2, 3), (1, 4), (3, 5), (4, 5)], [])
me_wgt_bendindex_l_001.update()
me_wgt_bendmiddle_l_001 = bpy.data.meshes.new('WGT-BendMiddle.L.001')
me_wgt_bendmiddle_l_001.from_pydata([(0.0, 0.0, 0.0), (0.06779, 0.8644, 0.0), (0.0, 0.8644, 0.0), (-0.06779, 0.8644, 0.0), (0.06779, 1.0, 0.0), (-0.06779, 1.0, 0.0)], [(1, 2), (0, 2), (2, 3), (1, 4), (3, 5), (4, 5)], [])
me_wgt_bendmiddle_l_001.update()
me_wgt_bendring_l_001 = bpy.data.meshes.new('WGT-BendRing.L.001')
me_wgt_bendring_l_001.from_pydata([(0.0, 0.0, 0.0), (0.06779, 0.8644, 0.0), (0.0, 0.8644, 0.0), (-0.06779, 0.8644, 0.0), (0.06779, 1.0, 0.0), (-0.06779, 1.0, 0.0)], [(1, 2), (0, 2), (2, 3), (1, 4), (3, 5), (4, 5)], [])
me_wgt_bendring_l_001.update()
me_wgt_bendlittle_l_001 = bpy.data.meshes.new('WGT-BendLittle.L.001')
me_wgt_bendlittle_l_001.from_pydata([(0.0, 0.0, 0.0), (0.06779, 0.8644, 0.0), (0.0, 0.8644, 0.0), (-0.06779, 0.8644, 0.0), (0.06779, 1.0, 0.0), (-0.06779, 1.0, 0.0)], [(1, 2), (0, 2), (2, 3), (1, 4), (3, 5), (4, 5)], [])
me_wgt_bendlittle_l_001.update()
me_wgt_bendthumb_l_001 = bpy.data.meshes.new('WGT-BendThumb.L.001')
me_wgt_bendthumb_l_001.from_pydata([(0.0, 0.0, 0.0), (0.06779, 0.8644, 0.0), (0.0, 0.8644, 0.0), (-0.06779, 0.8644, 0.0), (0.06779, 1.0, 0.0), (-0.06779, 1.0, 0.0)], [(1, 2), (0, 2), (2, 3), (1, 4), (3, 5), (4, 5)], [])
me_wgt_bendthumb_l_001.update()
me_wgt_spread_l = bpy.data.meshes.new('WGT-Spread.L')
me_wgt_spread_l.from_pydata([(0.0, 0.0, 0.0), (0.0, 0.8644, 0.0), (0.0, 1.0, -4.075e-08), (-0.01755, 0.9977, -4.075e-08), (-0.03389, 0.9909, -4.075e-08), (-0.04793, 0.9801, -4.075e-08), (-0.05871, 0.9661, -4.075e-08), (-0.06548, 0.9498, -4.075e-08), (-0.06779, 0.9322, -4.075e-08), (-0.06548, 0.9147, -4.075e-08), (-0.05871, 0.8983, -4.075e-08), (-0.04793, 0.8843, -4.075e-08), (-0.03389, 0.8735, -4.075e-08), (-0.01755, 0.8667, -4.075e-08), (5.926e-09, 0.8644, -4.075e-08), (0.01755, 0.8667, -4.075e-08), (0.03389, 0.8735, -4.075e-08), (0.04793, 0.8843, -4.075e-08), (0.05871, 0.8983, -4.075e-08), (0.06548, 0.9147, -4.075e-08), (0.06779, 0.9322, -4.075e-08), (0.06548, 0.9498, -4.075e-08), (0.05871, 0.9661, -4.075e-08), (0.04793, 0.9801, -4.075e-08), (0.03389, 0.9909, -4.075e-08), (0.01755, 0.9977, -4.075e-08)], [(0, 1), (2, 3), (3, 4), (4, 5), (5, 6), (6, 7), (7, 8), (8, 9), (9, 10), (10, 11), (11, 12), (12, 13), (13, 14), (14, 15), (15, 16), (16, 17), (17, 18), (18, 19), (19, 20), (20, 21), (21, 22), (22, 23), (23, 24), (24, 25), (2, 25)], [])
me_wgt_spread_l.update()
me_wgt_spread_l_001 = bpy.data.meshes.new('WGT-Spread.L.001')
me_wgt_spread_l_001.from_pydata([(0.0, 0.0, 0.0), (0.0, 0.8644, 0.0), (0.0, 1.0, -4.075e-08), (0.01755, 0.9977, -4.075e-08), (0.03389, 0.9909, -4.075e-08), (0.04793, 0.9801, -4.075e-08), (0.05871, 0.9661, -4.075e-08), (0.06548, 0.9498, -4.075e-08), (0.06779, 0.9322, -4.075e-08), (0.06548, 0.9147, -4.075e-08), (0.05871, 0.8983, -4.075e-08), (0.04793, 0.8843, -4.075e-08), (0.03389, 0.8735, -4.075e-08), (0.01755, 0.8667, -4.075e-08), (-5.926e-09, 0.8644, -4.075e-08), (-0.01755, 0.8667, -4.075e-08), (-0.03389, 0.8735, -4.075e-08), (-0.04793, 0.8843, -4.075e-08), (-0.05871, 0.8983, -4.075e-08), (-0.06548, 0.9147, -4.075e-08), (-0.06779, 0.9322, -4.075e-08), (-0.06548, 0.9498, -4.075e-08), (-0.05871, 0.9661, -4.075e-08), (-0.04793, 0.9801, -4.075e-08), (-0.03389, 0.9909, -4.075e-08), (-0.01755, 0.9977, -4.075e-08)], [(0, 1), (2, 3), (3, 4), (4, 5), (5, 6), (6, 7), (7, 8), (8, 9), (9, 10), (10, 11), (11, 12), (12, 13), (13, 14), (14, 15), (15, 16), (16, 17), (17, 18), (18, 19), (19, 20), (20, 21), (21, 22), (22, 23), (23, 24), (24, 25), (2, 25)], [])
me_wgt_spread_l_001.update()
me_wgt_pelvis = bpy.data.meshes.new('WGT-Pelvis')
me_wgt_pelvis.from_pydata([(-0.5, 0.0, -0.5), (-0.5, 0.0, 0.5), (-0.5, 1.0, -0.5), (-0.5, 1.0, 0.5), (0.5, 0.0, -0.5), (0.5, 0.0, 0.5), (0.5, 1.0, -0.5), (0.5, 1.0, 0.5)], [(2, 3), (0, 1), (0, 2), (1, 3), (0, 4), (4, 5), (2, 6), (3, 7), (1, 5), (5, 7), (6, 7), (4, 6)], [])
me_wgt_pelvis.update()
me_wgt_spine = bpy.data.meshes.new('WGT-Spine')
me_wgt_spine.from_pydata([(-0.5, 0.0, -0.5), (-0.5, 0.0, 0.5), (-0.5, 1.0, -0.5), (-0.5, 1.0, 0.5), (0.5, 0.0, -0.5), (0.5, 0.0, 0.5), (0.5, 1.0, -0.5), (0.5, 1.0, 0.5)], [(2, 3), (0, 1), (0, 2), (1, 3), (0, 4), (4, 5), (2, 6), (3, 7), (1, 5), (5, 7), (6, 7), (4, 6)], [])
me_wgt_spine.update()
me_wgt_chest = bpy.data.meshes.new('WGT-Chest')
me_wgt_chest.from_pydata([(-0.5, 0.0, -0.5), (-0.5, 0.0, 0.5), (-0.5, 1.0, -0.5), (-0.5, 1.0, 0.5), (0.5, 0.0, -0.5), (0.5, 0.0, 0.5), (0.5, 1.0, -0.5), (0.5, 1.0, 0.5)], [(2, 3), (0, 1), (0, 2), (1, 3), (0, 4), (4, 5), (2, 6), (3, 7), (1, 5), (5, 7), (6, 7), (4, 6)], [])
me_wgt_chest.update()
me_wgt_neck = bpy.data.meshes.new('WGT-Neck')
me_wgt_neck.from_pydata([(-0.5, 0.0, -0.5), (-0.5, 0.0, 0.5), (-0.5, 1.0, -0.5), (-0.5, 1.0, 0.5), (0.5, 0.0, -0.5), (0.5, 0.0, 0.5), (0.5, 1.0, -0.5), (0.5, 1.0, 0.5)], [(2, 3), (0, 1), (0, 2), (1, 3), (0, 4), (4, 5), (2, 6), (3, 7), (1, 5), (5, 7), (6, 7), (4, 6)], [])
me_wgt_neck.update()
me_wgt_head = bpy.data.meshes.new('WGT-Head')
me_wgt_head.from_pydata([(-0.5, 0.0, -0.5), (-0.5, 0.0, 0.5), (-0.5, 1.0, -0.5), (-0.5, 1.0, 0.5), (0.5, 0.0, -0.5), (0.5, 0.0, 0.5), (0.5, 1.0, -0.5), (0.5, 1.0, 0.5)], [(2, 3), (0, 1), (0, 2), (1, 3), (0, 4), (4, 5), (2, 6), (3, 7), (1, 5), (5, 7), (6, 7), (4, 6)], [])
me_wgt_head.update()
arm_humanoid = bpy.data.armatures.new('Humanoid')  # bones are not reproduced

# ---- objects
ob_head = bpy.data.objects.new('_Head', me_cone)
ob_humanoid = bpy.data.objects.new('Humanoid', arm_humanoid)
ob_neck = bpy.data.objects.new('_Neck', me_cylinder_001)
ob_hips = bpy.data.objects.new('_Hips', me_cube_001)
ob_spine = bpy.data.objects.new('_Spine', me_cube_002)
ob_chest = bpy.data.objects.new('_Chest', me_cube_003)
ob_hand_l = bpy.data.objects.new('_Hand.L', me_cube_004)
ob_hand_r = bpy.data.objects.new('_Hand.R', me_cube_004)
ob_toes_r = bpy.data.objects.new('_Toes.R', me_cylinder_001)
ob_foot_l = bpy.data.objects.new('_Foot.L', me_cylinder_001)
ob_foot_r = bpy.data.objects.new('_Foot.R', me_cylinder_001)
ob_toes_l = bpy.data.objects.new('_Toes.L', me_cylinder_001)
ob_upperarm_l = bpy.data.objects.new('_UpperArm.L', me_cylinder_002)
ob_upperarm_r = bpy.data.objects.new('_UpperArm.R', me_cylinder_002)
ob_lowerarm_l = bpy.data.objects.new('_LowerArm.L', me_cylinder_002)
ob_lowerarm_r = bpy.data.objects.new('_LowerArm.R', me_cylinder_002)
ob_upperleg_l = bpy.data.objects.new('_UpperLeg.L', me_cylinder_002)
ob_upperleg_r = bpy.data.objects.new('_UpperLeg.R', me_cylinder_002)
ob_lowerleg_l = bpy.data.objects.new('_LowerLeg.L', me_cylinder_002)
ob_lowerleg_r = bpy.data.objects.new('_LowerLeg.R', me_cylinder_002)
ob_indexproximal_l = bpy.data.objects.new('_IndexProximal.L', me_cylinder_002)
ob_indexintermediate_l = bpy.data.objects.new('_IndexIntermediate.L', me_cylinder_002)
ob_indexdistal_l = bpy.data.objects.new('_IndexDistal.L', me_cylinder_002)
ob_middleproximal_l = bpy.data.objects.new('_MiddleProximal.L', me_cylinder_002)
ob_middleintermediate_l = bpy.data.objects.new('_MiddleIntermediate.L', me_cylinder_002)
ob_middledistal_l = bpy.data.objects.new('_MiddleDistal.L', me_cylinder_002)
ob_ringproximal_l = bpy.data.objects.new('_RingProximal.L', me_cylinder_002)
ob_ringintermediate_l = bpy.data.objects.new('_RingIntermediate.L', me_cylinder_002)
ob_ringdistal_l = bpy.data.objects.new('_RingDistal.L', me_cylinder_002)
ob_littleproximal_l = bpy.data.objects.new('_LittleProximal.L', me_cylinder_002)
ob_littleintermediate_l = bpy.data.objects.new('_LittleIntermediate.L', me_cylinder_002)
ob_littledistal_l = bpy.data.objects.new('_LittleDistal.L', me_cylinder_002)
ob_thumbproximal_l = bpy.data.objects.new('_ThumbProximal.L', me_cylinder_002)
ob_thumbmetacarpal_l = bpy.data.objects.new('_ThumbMetacarpal.L', me_cylinder_002)
ob_thumbdistal_l = bpy.data.objects.new('_ThumbDistal.L', me_cylinder_002)
ob_middleproximal_r = bpy.data.objects.new('_MiddleProximal.R', me_cylinder_002)
ob_middleintermediate_r = bpy.data.objects.new('_MiddleIntermediate.R', me_cylinder_002)
ob_middledistal_r = bpy.data.objects.new('_MiddleDistal.R', me_cylinder_002)
ob_ringproximal_r = bpy.data.objects.new('_RingProximal.R', me_cylinder_002)
ob_ringintermediate_r = bpy.data.objects.new('_RingIntermediate.R', me_cylinder_002)
ob_ringdistal_r = bpy.data.objects.new('_RingDistal.R', me_cylinder_002)
ob_littleproximal_r = bpy.data.objects.new('_LittleProximal.R', me_cylinder_002)
ob_littleintermediate_r = bpy.data.objects.new('_LittleIntermediate.R', me_cylinder_002)
ob_littledistal_r = bpy.data.objects.new('_LittleDistal.R', me_cylinder_002)
ob_thumbproximal_r = bpy.data.objects.new('_ThumbProximal.R', me_cylinder_002)
ob_thumbmetacarpal_r = bpy.data.objects.new('_ThumbMetacarpal.R', me_cylinder_002)
ob_thumbdistal_r = bpy.data.objects.new('_ThumbDistal.R', me_cylinder_002)
ob_indexproximal_r = bpy.data.objects.new('_IndexProximal.R', me_cylinder_002)
ob_indexintermediate_r = bpy.data.objects.new('_IndexIntermediate.R', me_cylinder_002)
ob_indexdistal_r = bpy.data.objects.new('_IndexDistal.R', me_cylinder_002)
ob_head_1 = bpy.data.objects.new('Head', me_cone)
ob_neck_1 = bpy.data.objects.new('Neck', me_cylinder_001)
ob_hips_1 = bpy.data.objects.new('Hips', me_cube_001)
ob_chest_1 = bpy.data.objects.new('Chest', me_cube_003)
ob_spine_1 = bpy.data.objects.new('Spine', me_cube_002)
ob_hand = bpy.data.objects.new('Hand', me_cube_004)
ob_finger = bpy.data.objects.new('Finger', me_cylinder_002)
ob_wgt_root = bpy.data.objects.new('WGT-root', me_wgt_root)
ob_wgt_cog = bpy.data.objects.new('WGT-COG', me_wgt_cog)
ob_wgt_armpole_l = bpy.data.objects.new('WGT-ArmPole.L', me_wgt_armpole_l)
ob_wgt_legpole_l = bpy.data.objects.new('WGT-LegPole.L', me_wgt_legpole_l)
ob_wgt_armpole_r = bpy.data.objects.new('WGT-ArmPole.R', me_wgt_armpole_l_001)
ob_wgt_legpole_r = bpy.data.objects.new('WGT-LegPole.R', me_wgt_legpole_l_001)
ob_wgt_legik_l = bpy.data.objects.new('WGT-LegIK.L', me_wgt_legik_l)
ob_wgt_armik_l = bpy.data.objects.new('WGT-ArmIK.L', me_wgt_armik_l)
ob_wgt_legik_r = bpy.data.objects.new('WGT-LegIK.R', me_wgt_legik_l_001)
ob_wgt_armik_r = bpy.data.objects.new('WGT-ArmIK.R', me_wgt_armik_l_001)
ob_wgt_bendindex_l = bpy.data.objects.new('WGT-BendIndex.L', me_wgt_bendindex_l)
ob_wgt_bendmiddle_l = bpy.data.objects.new('WGT-BendMiddle.L', me_wgt_bendmiddle_l)
ob_wgt_bendring_l = bpy.data.objects.new('WGT-BendRing.L', me_wgt_bendring_l)
ob_wgt_bendlittle_l = bpy.data.objects.new('WGT-BendLittle.L', me_wgt_bendlittle_l)
ob_wgt_bendthumb_l = bpy.data.objects.new('WGT-BendThumb.L', me_wgt_bendthumb_l)
ob_wgt_bendindex_r = bpy.data.objects.new('WGT-BendIndex.R', me_wgt_bendindex_l_001)
ob_wgt_bendmiddle_r = bpy.data.objects.new('WGT-BendMiddle.R', me_wgt_bendmiddle_l_001)
ob_wgt_bendring_r = bpy.data.objects.new('WGT-BendRing.R', me_wgt_bendring_l_001)
ob_wgt_bendlittle_r = bpy.data.objects.new('WGT-BendLittle.R', me_wgt_bendlittle_l_001)
ob_wgt_bendthumb_r = bpy.data.objects.new('WGT-BendThumb.R', me_wgt_bendthumb_l_001)
ob_wgt_spread_l = bpy.data.objects.new('WGT-Spread.L', me_wgt_spread_l)
ob_wgt_spread_r = bpy.data.objects.new('WGT-Spread.R', me_wgt_spread_l_001)
ob_wgt_pelvis = bpy.data.objects.new('WGT-Pelvis', me_wgt_pelvis)
ob_wgt_spine = bpy.data.objects.new('WGT-Spine', me_wgt_spine)
ob_wgt_chest = bpy.data.objects.new('WGT-Chest', me_wgt_chest)
ob_wgt_neck = bpy.data.objects.new('WGT-Neck', me_wgt_neck)
ob_wgt_head = bpy.data.objects.new('WGT-Head', me_wgt_head)

# ---- transforms, parenting, visibility, modifiers, constraints
ob_head.parent = ob_humanoid
ob_head.location = (0.0, -0.279, 0.0)
ob_head.scale = (0.2793, 0.2793, 0.2793)
ob_humanoid.location = (0.0, 0.0, 0.0)
ob_neck.parent = ob_humanoid
ob_neck.location = (0.0, -0.05926, 0.0)
ob_neck.scale = (0.05926, 0.05926, 0.05926)
ob_hips.parent = ob_humanoid
ob_hips.location = (0.0, -0.1185, 0.0)
ob_hips.scale = (0.1185, 0.1185, 0.1185)
ob_spine.parent = ob_humanoid
ob_spine.location = (0.0, -0.1185, 0.0)
ob_spine.scale = (0.1185, 0.1185, 0.1185)
ob_chest.parent = ob_humanoid
ob_chest.location = (0.0, -0.237, 0.0)
ob_chest.scale = (0.237, 0.237, 0.237)
ob_hand_l.parent = ob_humanoid
ob_hand_l.location = (0.0, -0.07111, 0.0)
ob_hand_l.scale = (0.07111, 0.07111, 0.07111)
ob_hand_r.parent = ob_humanoid
ob_hand_r.location = (0.0, -0.07111, 0.0)
ob_hand_r.scale = (0.07111, 0.07111, 0.07111)
ob_toes_r.parent = ob_humanoid
ob_toes_r.location = (0.0, -0.07273, 0.0)
ob_toes_r.scale = (0.07273, 0.07273, 0.07273)
ob_foot_l.parent = ob_humanoid
ob_foot_l.location = (0.0, -0.1029, 0.0)
ob_foot_l.scale = (0.1029, 0.1029, 0.1029)
ob_foot_r.parent = ob_humanoid
ob_foot_r.location = (0.0, -0.1029, 0.0)
ob_foot_r.scale = (0.1029, 0.1029, 0.1029)
ob_toes_l.parent = ob_humanoid
ob_toes_l.location = (0.0, -0.07273, 0.0)
ob_toes_l.scale = (0.07273, 0.07273, 0.07273)
ob_upperarm_l.parent = ob_humanoid
ob_upperarm_l.location = (0.0, -0.2379, 0.0)
ob_upperarm_l.scale = (0.2379, 0.2379, 0.2379)
ob_upperarm_r.parent = ob_humanoid
ob_upperarm_r.location = (0.0, -0.2379, 0.0)
ob_upperarm_r.scale = (0.2379, 0.2379, 0.2379)
ob_lowerarm_l.parent = ob_humanoid
ob_lowerarm_l.location = (0.0, -0.2379, 0.0)
ob_lowerarm_l.scale = (0.2379, 0.2379, 0.2379)
ob_lowerarm_r.parent = ob_humanoid
ob_lowerarm_r.location = (0.0, -0.2379, 0.0)
ob_lowerarm_r.scale = (0.2379, 0.2379, 0.2379)
ob_upperleg_l.parent = ob_humanoid
ob_upperleg_l.location = (0.0, -0.3642, 0.0)
ob_upperleg_l.scale = (0.3642, 0.3642, 0.3642)
ob_upperleg_r.parent = ob_humanoid
ob_upperleg_r.location = (0.0, -0.3642, 0.0)
ob_upperleg_r.scale = (0.3642, 0.3642, 0.3642)
ob_lowerleg_l.parent = ob_humanoid
ob_lowerleg_l.location = (0.0, -0.3642, 0.0)
ob_lowerleg_l.scale = (0.3642, 0.3642, 0.3642)
ob_lowerleg_r.parent = ob_humanoid
ob_lowerleg_r.location = (0.0, -0.3642, 0.0)
ob_lowerleg_r.scale = (0.3642, 0.3642, 0.3642)
ob_indexproximal_l.parent = ob_humanoid
ob_indexproximal_l.location = (0.0, -0.03556, 0.0)
ob_indexproximal_l.scale = (0.03556, 0.03556, 0.03556)
ob_indexintermediate_l.parent = ob_humanoid
ob_indexintermediate_l.location = (0.0, -0.02133, 0.0)
ob_indexintermediate_l.scale = (0.02133, 0.02133, 0.02133)
ob_indexdistal_l.parent = ob_humanoid
ob_indexdistal_l.location = (0.0, -0.01422, 0.0)
ob_indexdistal_l.scale = (0.01422, 0.01422, 0.01422)
ob_middleproximal_l.parent = ob_humanoid
ob_middleproximal_l.location = (0.0, -0.03556, 0.0)
ob_middleproximal_l.scale = (0.03556, 0.03556, 0.03556)
ob_middleintermediate_l.parent = ob_humanoid
ob_middleintermediate_l.location = (0.0, -0.02133, 0.0)
ob_middleintermediate_l.scale = (0.02133, 0.02133, 0.02133)
ob_middledistal_l.parent = ob_humanoid
ob_middledistal_l.location = (0.0, -0.01422, 0.0)
ob_middledistal_l.scale = (0.01422, 0.01422, 0.01422)
ob_ringproximal_l.parent = ob_humanoid
ob_ringproximal_l.location = (0.0, -0.032, 0.0)
ob_ringproximal_l.scale = (0.032, 0.032, 0.032)
ob_ringintermediate_l.parent = ob_humanoid
ob_ringintermediate_l.location = (0.0, -0.0192, 0.0)
ob_ringintermediate_l.scale = (0.0192, 0.0192, 0.0192)
ob_ringdistal_l.parent = ob_humanoid
ob_ringdistal_l.location = (0.0, -0.0128, 0.0)
ob_ringdistal_l.scale = (0.0128, 0.0128, 0.0128)
ob_littleproximal_l.parent = ob_humanoid
ob_littleproximal_l.location = (0.0, -0.02844, 0.0)
ob_littleproximal_l.scale = (0.02844, 0.02844, 0.02844)
ob_littleintermediate_l.parent = ob_humanoid
ob_littleintermediate_l.location = (0.0, -0.01707, 0.0)
ob_littleintermediate_l.scale = (0.01707, 0.01707, 0.01707)
ob_littledistal_l.parent = ob_humanoid
ob_littledistal_l.location = (0.0, -0.01138, 0.0)
ob_littledistal_l.scale = (0.01138, 0.01138, 0.01138)
ob_thumbproximal_l.parent = ob_humanoid
ob_thumbproximal_l.location = (0.0, -0.02133, 0.0)
ob_thumbproximal_l.scale = (0.02133, 0.02133, 0.02133)
ob_thumbmetacarpal_l.parent = ob_humanoid
ob_thumbmetacarpal_l.location = (0.0, -0.03556, 0.0)
ob_thumbmetacarpal_l.scale = (0.03556, 0.03556, 0.03556)
ob_thumbdistal_l.parent = ob_humanoid
ob_thumbdistal_l.location = (0.0, -0.01422, 0.0)
ob_thumbdistal_l.scale = (0.01422, 0.01422, 0.01422)
ob_middleproximal_r.parent = ob_humanoid
ob_middleproximal_r.location = (0.0, -0.03556, 0.0)
ob_middleproximal_r.scale = (0.03556, 0.03556, 0.03556)
ob_middleintermediate_r.parent = ob_humanoid
ob_middleintermediate_r.location = (0.0, -0.02133, 0.0)
ob_middleintermediate_r.scale = (0.02133, 0.02133, 0.02133)
ob_middledistal_r.parent = ob_humanoid
ob_middledistal_r.location = (0.0, -0.01422, 0.0)
ob_middledistal_r.scale = (0.01422, 0.01422, 0.01422)
ob_ringproximal_r.parent = ob_humanoid
ob_ringproximal_r.location = (0.0, -0.032, 0.0)
ob_ringproximal_r.scale = (0.032, 0.032, 0.032)
ob_ringintermediate_r.parent = ob_humanoid
ob_ringintermediate_r.location = (0.0, -0.0192, 0.0)
ob_ringintermediate_r.scale = (0.0192, 0.0192, 0.0192)
ob_ringdistal_r.parent = ob_humanoid
ob_ringdistal_r.location = (0.0, -0.0128, 0.0)
ob_ringdistal_r.scale = (0.0128, 0.0128, 0.0128)
ob_littleproximal_r.parent = ob_humanoid
ob_littleproximal_r.location = (0.0, -0.02844, 0.0)
ob_littleproximal_r.scale = (0.02844, 0.02844, 0.02844)
ob_littleintermediate_r.parent = ob_humanoid
ob_littleintermediate_r.location = (0.0, -0.01707, 0.0)
ob_littleintermediate_r.scale = (0.01707, 0.01707, 0.01707)
ob_littledistal_r.parent = ob_humanoid
ob_littledistal_r.location = (0.0, -0.01138, 0.0)
ob_littledistal_r.scale = (0.01138, 0.01138, 0.01138)
ob_thumbproximal_r.parent = ob_humanoid
ob_thumbproximal_r.location = (0.0, -0.02133, 0.0)
ob_thumbproximal_r.scale = (0.02133, 0.02133, 0.02133)
ob_thumbmetacarpal_r.parent = ob_humanoid
ob_thumbmetacarpal_r.location = (0.0, -0.03556, 0.0)
ob_thumbmetacarpal_r.scale = (0.03556, 0.03556, 0.03556)
ob_thumbdistal_r.parent = ob_humanoid
ob_thumbdistal_r.location = (0.0, -0.01422, 0.0)
ob_thumbdistal_r.scale = (0.01422, 0.01422, 0.01422)
ob_indexproximal_r.parent = ob_humanoid
ob_indexproximal_r.location = (0.0, -0.03556, 0.0)
ob_indexproximal_r.scale = (0.03556, 0.03556, 0.03556)
ob_indexintermediate_r.parent = ob_humanoid
ob_indexintermediate_r.location = (0.0, -0.02133, 0.0)
ob_indexintermediate_r.scale = (0.02133, 0.02133, 0.02133)
ob_indexdistal_r.parent = ob_humanoid
ob_indexdistal_r.location = (0.0, -0.01422, 0.0)
ob_indexdistal_r.scale = (0.01422, 0.01422, 0.01422)
ob_head_1.location = (0.0, 0.0, 0.0)
ob_neck_1.location = (1.0, 0.0, 0.0)
ob_hips_1.location = (2.5, 0.0, 0.0)
ob_chest_1.location = (5.5, 0.0, 0.0)
ob_spine_1.location = (4.1, 0.0, 0.0)
ob_hand.location = (7.0, 0.0, 0.0)
ob_finger.location = (8.0, 0.0, 0.0)
ob_wgt_root.location = (0.0, 0.0, 0.0)
ob_wgt_cog.location = (0.0, 0.0, 0.9185)
ob_wgt_cog.scale = (0.4, 0.4, 0.4)
ob_wgt_armpole_l.location = (0.3674, 0.41, 1.274)
ob_wgt_armpole_l.scale = (0.2, 0.2, 0.2)
ob_wgt_legpole_l.location = (0.07273, -0.41, 0.4364)
ob_wgt_legpole_l.rotation_euler = (0.0, -0.0, 3.142)
ob_wgt_legpole_l.scale = (0.2, 0.2, 0.2)
ob_wgt_armpole_r.location = (-0.3674, 0.41, 1.274)
ob_wgt_armpole_r.scale = (0.2, 0.2, 0.2)
ob_wgt_legpole_r.location = (-0.07273, -0.41, 0.4364)
ob_wgt_legpole_r.rotation_euler = (0.0, -0.0, 3.142)
ob_wgt_legpole_r.scale = (0.2, 0.2, 0.2)
ob_wgt_legik_l.location = (0.07273, 0.0, 0.07273)
ob_wgt_legik_l.scale = (0.2, 0.2, 0.2)
ob_wgt_armik_l.location = (0.6044, 0.0, 1.274)
ob_wgt_armik_l.rotation_euler = (0.0, 0.0, -1.571)
ob_wgt_armik_l.scale = (0.07111, 0.07111, 0.07111)
ob_wgt_legik_r.location = (-0.07273, 0.0, 0.07273)
ob_wgt_legik_r.scale = (0.2, 0.2, 0.2)
ob_wgt_armik_r.location = (-0.6044, 0.0, 1.274)
ob_wgt_armik_r.rotation_euler = (0.0, -0.0, 1.571)
ob_wgt_armik_r.scale = (0.07111, 0.07111, 0.07111)
ob_wgt_bendindex_l.location = (0.6856, -0.02, 1.294)
ob_wgt_bendindex_l.rotation_euler = (3.142, 1.49e-07, 1.571)
ob_wgt_bendindex_l.scale = (0.07111, 0.07111, 0.07111)
ob_wgt_bendmiddle_l.location = (0.6856, -2.288e-08, 1.294)
ob_wgt_bendmiddle_l.rotation_euler = (3.142, 1.49e-07, 1.571)
ob_wgt_bendmiddle_l.scale = (0.07111, 0.07111, 0.07111)
ob_wgt_bendring_l.location = (0.6784, 0.02, 1.294)
ob_wgt_bendring_l.rotation_euler = (3.142, 1.49e-07, 1.571)
ob_wgt_bendring_l.scale = (0.064, 0.064, 0.064)
ob_wgt_bendlittle_l.location = (0.6713, 0.03, 1.294)
ob_wgt_bendlittle_l.rotation_euler = (3.142, 1.49e-07, 1.571)
ob_wgt_bendlittle_l.scale = (0.05689, 0.05689, 0.05689)
ob_wgt_bendthumb_l.location = (0.6358, -0.05, 1.254)
ob_wgt_bendthumb_l.rotation_euler = (-1.571, -1.571, 0.0)
ob_wgt_bendthumb_l.scale = (0.07111, 0.07111, 0.07111)
ob_wgt_bendindex_r.location = (-0.6856, -0.02, 1.294)
ob_wgt_bendindex_r.rotation_euler = (3.142, -1.49e-07, -1.571)
ob_wgt_bendindex_r.scale = (0.07111, 0.07111, 0.07111)
ob_wgt_bendmiddle_r.location = (-0.6856, -2.288e-08, 1.294)
ob_wgt_bendmiddle_r.rotation_euler = (3.142, -1.49e-07, -1.571)
ob_wgt_bendmiddle_r.scale = (0.07111, 0.07111, 0.07111)
ob_wgt_bendring_r.location = (-0.6784, 0.02, 1.294)
ob_wgt_bendring_r.rotation_euler = (3.142, -1.49e-07, -1.571)
ob_wgt_bendring_r.scale = (0.064, 0.064, 0.064)
ob_wgt_bendlittle_r.location = (-0.6713, 0.03, 1.294)
ob_wgt_bendlittle_r.rotation_euler = (3.142, -1.49e-07, -1.571)
ob_wgt_bendlittle_r.scale = (0.05689, 0.05689, 0.05689)
ob_wgt_bendthumb_r.location = (-0.6358, -0.05, 1.254)
ob_wgt_bendthumb_r.rotation_euler = (-1.571, 1.571, 0.0)
ob_wgt_bendthumb_r.scale = (0.07111, 0.07111, 0.07111)
ob_wgt_spread_l.location = (0.6613, 0.05, 1.294)
ob_wgt_spread_l.rotation_euler = (3.142, 1.49e-07, 1.571)
ob_wgt_spread_l.scale = (0.05689, 0.05689, 0.05689)
ob_wgt_spread_r.location = (-0.6613, 0.05, 1.294)
ob_wgt_spread_r.rotation_euler = (3.142, -1.49e-07, -1.571)
ob_wgt_spread_r.scale = (0.05689, 0.05689, 0.05689)
ob_wgt_pelvis.location = (0.0, -2.98e-08, 0.9185)
ob_wgt_pelvis.rotation_euler = (-1.571, 0.0, 0.0)
ob_wgt_pelvis.scale = (0.1185, 0.1185, 0.1185)
ob_wgt_spine.location = (0.0, -2.98e-08, 0.9185)
ob_wgt_spine.rotation_euler = (1.571, -0.0, -7.105e-15)
ob_wgt_spine.scale = (0.1185, 0.1185, 0.1185)
ob_wgt_chest.location = (0.0, -2.98e-08, 1.037)
ob_wgt_chest.rotation_euler = (1.571, -0.0, 0.0)
ob_wgt_chest.scale = (0.237, 0.237, 0.237)
ob_wgt_neck.location = (0.0, -2.98e-08, 1.274)
ob_wgt_neck.rotation_euler = (1.571, -0.0, 0.0)
ob_wgt_neck.scale = (0.05926, 0.05926, 0.05926)
ob_wgt_head.location = (0.0, -2.98e-08, 1.333)
ob_wgt_head.rotation_euler = (1.571, -0.0, 0.0)
ob_wgt_head.scale = (0.2667, 0.2667, 0.2667)

# ---- collection membership
col_assemble.objects.link(ob_head)
col_assemble.objects.link(ob_humanoid)
col_assemble.objects.link(ob_neck)
col_assemble.objects.link(ob_hips)
col_assemble.objects.link(ob_spine)
col_assemble.objects.link(ob_chest)
col_assemble.objects.link(ob_hand_l)
col_assemble.objects.link(ob_hand_r)
col_assemble.objects.link(ob_toes_r)
col_assemble.objects.link(ob_foot_l)
col_assemble.objects.link(ob_foot_r)
col_assemble.objects.link(ob_toes_l)
col_assemble.objects.link(ob_upperarm_l)
col_assemble.objects.link(ob_upperarm_r)
col_assemble.objects.link(ob_lowerarm_l)
col_assemble.objects.link(ob_lowerarm_r)
col_assemble.objects.link(ob_upperleg_l)
col_assemble.objects.link(ob_upperleg_r)
col_assemble.objects.link(ob_lowerleg_l)
col_assemble.objects.link(ob_lowerleg_r)
col_assemble.objects.link(ob_indexproximal_l)
col_assemble.objects.link(ob_indexintermediate_l)
col_assemble.objects.link(ob_indexdistal_l)
col_assemble.objects.link(ob_middleproximal_l)
col_assemble.objects.link(ob_middleintermediate_l)
col_assemble.objects.link(ob_middledistal_l)
col_assemble.objects.link(ob_ringproximal_l)
col_assemble.objects.link(ob_ringintermediate_l)
col_assemble.objects.link(ob_ringdistal_l)
col_assemble.objects.link(ob_littleproximal_l)
col_assemble.objects.link(ob_littleintermediate_l)
col_assemble.objects.link(ob_littledistal_l)
col_assemble.objects.link(ob_thumbproximal_l)
col_assemble.objects.link(ob_thumbmetacarpal_l)
col_assemble.objects.link(ob_thumbdistal_l)
col_assemble.objects.link(ob_middleproximal_r)
col_assemble.objects.link(ob_middleintermediate_r)
col_assemble.objects.link(ob_middledistal_r)
col_assemble.objects.link(ob_ringproximal_r)
col_assemble.objects.link(ob_ringintermediate_r)
col_assemble.objects.link(ob_ringdistal_r)
col_assemble.objects.link(ob_littleproximal_r)
col_assemble.objects.link(ob_littleintermediate_r)
col_assemble.objects.link(ob_littledistal_r)
col_assemble.objects.link(ob_thumbproximal_r)
col_assemble.objects.link(ob_thumbmetacarpal_r)
col_assemble.objects.link(ob_thumbdistal_r)
col_assemble.objects.link(ob_indexproximal_r)
col_assemble.objects.link(ob_indexintermediate_r)
col_assemble.objects.link(ob_indexdistal_r)
col_modeling.objects.link(ob_head_1)
col_modeling.objects.link(ob_neck_1)
col_modeling.objects.link(ob_hips_1)
col_modeling.objects.link(ob_chest_1)
col_modeling.objects.link(ob_spine_1)
col_modeling.objects.link(ob_hand)
col_modeling.objects.link(ob_finger)
col_wgts.objects.link(ob_wgt_root)
col_wgts.objects.link(ob_wgt_cog)
col_wgts.objects.link(ob_wgt_armpole_l)
col_wgts.objects.link(ob_wgt_legpole_l)
col_wgts.objects.link(ob_wgt_armpole_r)
col_wgts.objects.link(ob_wgt_legpole_r)
col_wgts.objects.link(ob_wgt_legik_l)
col_wgts.objects.link(ob_wgt_armik_l)
col_wgts.objects.link(ob_wgt_legik_r)
col_wgts.objects.link(ob_wgt_armik_r)
col_wgts.objects.link(ob_wgt_bendindex_l)
col_wgts.objects.link(ob_wgt_bendmiddle_l)
col_wgts.objects.link(ob_wgt_bendring_l)
col_wgts.objects.link(ob_wgt_bendlittle_l)
col_wgts.objects.link(ob_wgt_bendthumb_l)
col_wgts.objects.link(ob_wgt_bendindex_r)
col_wgts.objects.link(ob_wgt_bendmiddle_r)
col_wgts.objects.link(ob_wgt_bendring_r)
col_wgts.objects.link(ob_wgt_bendlittle_r)
col_wgts.objects.link(ob_wgt_bendthumb_r)
col_wgts.objects.link(ob_wgt_spread_l)
col_wgts.objects.link(ob_wgt_spread_r)
col_wgts.objects.link(ob_wgt_pelvis)
col_wgts.objects.link(ob_wgt_spine)
col_wgts.objects.link(ob_wgt_chest)
col_wgts.objects.link(ob_wgt_neck)
col_wgts.objects.link(ob_wgt_head)

# ---- scene / render settings (as saved in the file)
scene.frame_start = 1; scene.frame_end = 250; scene.frame_set(1)
scene.render.engine = 'BLENDER_EEVEE_NEXT'
scene.cycles.sampling_pattern = 'TABULATED_SOBOL'
scene.view_settings.view_transform = 'Filmic'
bpy.context.view_layer.update()

# ---- added for rendering (the .blend has no active camera and no usable light): camera, sun
cam_auto = bpy.data.cameras.new('AutoCamera')
cam_auto.lens = 50.0
cam_auto.sensor_width = 36.0
cam_auto.clip_end = 1000.0
ob_auto_camera = bpy.data.objects.new('AutoCamera', cam_auto)
scene.collection.objects.link(ob_auto_camera)
ob_auto_camera.location = (12.5955, -10.8198, 7.74873)
ob_auto_camera.rotation_euler = (1.09748, -7.21219e-08, 0.694738)
scene.camera = ob_auto_camera
light_auto_sun = bpy.data.lights.new('AutoSun', 'SUN')
light_auto_sun.energy = 3.0
light_auto_sun.angle = 0.0523599
ob_auto_sun = bpy.data.objects.new('AutoSun', light_auto_sun)
scene.collection.objects.link(ob_auto_sun)
ob_auto_sun.rotation_euler = (0.872665, 0.174533, 0.523599)
bpy.context.view_layer.update()
